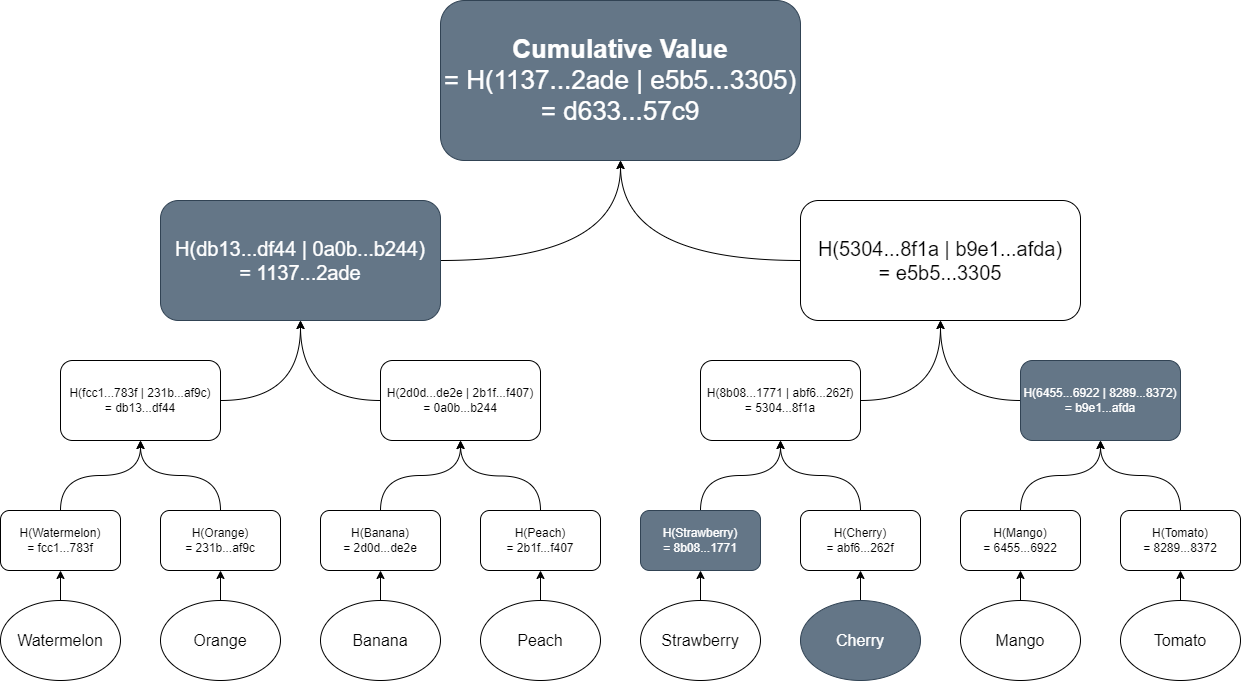

The diagram above was exported from draw.io. Its source (the exported page's mxGraphModel, read from the mxfile embedded in the PNG):
<mxGraphModel dx="1749" dy="993" grid="1" gridSize="10" guides="1" tooltips="1" connect="1" arrows="1" fold="1" page="1" pageScale="1" pageWidth="1169" pageHeight="827" math="0" shadow="0">
  <root>
    <mxCell id="0" />
    <mxCell id="1" parent="0" />
    <mxCell id="LXMfGLyl2by3y6r1nZ-g-20" style="edgeStyle=orthogonalEdgeStyle;rounded=0;orthogonalLoop=1;jettySize=auto;html=1;exitX=0.5;exitY=0;exitDx=0;exitDy=0;entryX=0.5;entryY=1;entryDx=0;entryDy=0;" edge="1" parent="1" source="LXMfGLyl2by3y6r1nZ-g-2" target="LXMfGLyl2by3y6r1nZ-g-16">
      <mxGeometry relative="1" as="geometry" />
    </mxCell>
    <mxCell id="LXMfGLyl2by3y6r1nZ-g-2" value="Watermelon" style="ellipse;whiteSpace=wrap;html=1;fontSize=16;" vertex="1" parent="1">
      <mxGeometry x="40" y="640" width="120" height="80" as="geometry" />
    </mxCell>
    <mxCell id="LXMfGLyl2by3y6r1nZ-g-21" style="edgeStyle=orthogonalEdgeStyle;rounded=0;orthogonalLoop=1;jettySize=auto;html=1;exitX=0.5;exitY=0;exitDx=0;exitDy=0;entryX=0.5;entryY=1;entryDx=0;entryDy=0;" edge="1" parent="1" source="LXMfGLyl2by3y6r1nZ-g-3" target="LXMfGLyl2by3y6r1nZ-g-12">
      <mxGeometry relative="1" as="geometry" />
    </mxCell>
    <mxCell id="LXMfGLyl2by3y6r1nZ-g-3" value="Orange" style="ellipse;whiteSpace=wrap;html=1;fontSize=16;" vertex="1" parent="1">
      <mxGeometry x="200" y="640" width="120" height="80" as="geometry" />
    </mxCell>
    <mxCell id="LXMfGLyl2by3y6r1nZ-g-22" style="edgeStyle=orthogonalEdgeStyle;rounded=0;orthogonalLoop=1;jettySize=auto;html=1;exitX=0.5;exitY=0;exitDx=0;exitDy=0;entryX=0.5;entryY=1;entryDx=0;entryDy=0;" edge="1" parent="1" source="LXMfGLyl2by3y6r1nZ-g-4" target="LXMfGLyl2by3y6r1nZ-g-13">
      <mxGeometry relative="1" as="geometry" />
    </mxCell>
    <mxCell id="LXMfGLyl2by3y6r1nZ-g-4" value="Banana" style="ellipse;whiteSpace=wrap;html=1;fontSize=16;" vertex="1" parent="1">
      <mxGeometry x="360" y="640" width="120" height="80" as="geometry" />
    </mxCell>
    <mxCell id="LXMfGLyl2by3y6r1nZ-g-23" style="edgeStyle=orthogonalEdgeStyle;rounded=0;orthogonalLoop=1;jettySize=auto;html=1;exitX=0.5;exitY=0;exitDx=0;exitDy=0;entryX=0.5;entryY=1;entryDx=0;entryDy=0;" edge="1" parent="1" source="LXMfGLyl2by3y6r1nZ-g-5" target="LXMfGLyl2by3y6r1nZ-g-14">
      <mxGeometry relative="1" as="geometry" />
    </mxCell>
    <mxCell id="LXMfGLyl2by3y6r1nZ-g-5" value="Peach" style="ellipse;whiteSpace=wrap;html=1;fontSize=16;" vertex="1" parent="1">
      <mxGeometry x="520" y="640" width="120" height="80" as="geometry" />
    </mxCell>
    <mxCell id="LXMfGLyl2by3y6r1nZ-g-24" style="edgeStyle=orthogonalEdgeStyle;rounded=0;orthogonalLoop=1;jettySize=auto;html=1;exitX=0.5;exitY=0;exitDx=0;exitDy=0;entryX=0.5;entryY=1;entryDx=0;entryDy=0;" edge="1" parent="1" source="LXMfGLyl2by3y6r1nZ-g-6" target="LXMfGLyl2by3y6r1nZ-g-15">
      <mxGeometry relative="1" as="geometry" />
    </mxCell>
    <mxCell id="LXMfGLyl2by3y6r1nZ-g-6" value="Strawberry" style="ellipse;whiteSpace=wrap;html=1;fontSize=16;" vertex="1" parent="1">
      <mxGeometry x="680" y="640" width="120" height="80" as="geometry" />
    </mxCell>
    <mxCell id="LXMfGLyl2by3y6r1nZ-g-25" style="edgeStyle=orthogonalEdgeStyle;rounded=0;orthogonalLoop=1;jettySize=auto;html=1;exitX=0.5;exitY=0;exitDx=0;exitDy=0;entryX=0.5;entryY=1;entryDx=0;entryDy=0;" edge="1" parent="1" source="LXMfGLyl2by3y6r1nZ-g-7" target="LXMfGLyl2by3y6r1nZ-g-17">
      <mxGeometry relative="1" as="geometry" />
    </mxCell>
    <mxCell id="LXMfGLyl2by3y6r1nZ-g-7" value="Cherry" style="ellipse;whiteSpace=wrap;html=1;fontSize=16;fillColor=#647687;fontColor=#ffffff;strokeColor=#314354;" vertex="1" parent="1">
      <mxGeometry x="840" y="640" width="120" height="80" as="geometry" />
    </mxCell>
    <mxCell id="LXMfGLyl2by3y6r1nZ-g-26" style="edgeStyle=orthogonalEdgeStyle;rounded=0;orthogonalLoop=1;jettySize=auto;html=1;exitX=0.5;exitY=0;exitDx=0;exitDy=0;entryX=0.5;entryY=1;entryDx=0;entryDy=0;" edge="1" parent="1" source="LXMfGLyl2by3y6r1nZ-g-8" target="LXMfGLyl2by3y6r1nZ-g-18">
      <mxGeometry relative="1" as="geometry" />
    </mxCell>
    <mxCell id="LXMfGLyl2by3y6r1nZ-g-8" value="Mango" style="ellipse;whiteSpace=wrap;html=1;fontSize=16;" vertex="1" parent="1">
      <mxGeometry x="1000" y="640" width="120" height="80" as="geometry" />
    </mxCell>
    <mxCell id="LXMfGLyl2by3y6r1nZ-g-27" style="edgeStyle=orthogonalEdgeStyle;rounded=0;orthogonalLoop=1;jettySize=auto;html=1;exitX=0.5;exitY=0;exitDx=0;exitDy=0;entryX=0.5;entryY=1;entryDx=0;entryDy=0;" edge="1" parent="1" source="LXMfGLyl2by3y6r1nZ-g-9" target="LXMfGLyl2by3y6r1nZ-g-19">
      <mxGeometry relative="1" as="geometry" />
    </mxCell>
    <mxCell id="LXMfGLyl2by3y6r1nZ-g-9" value="Tomato" style="ellipse;whiteSpace=wrap;html=1;fontSize=16;" vertex="1" parent="1">
      <mxGeometry x="1160" y="640" width="120" height="80" as="geometry" />
    </mxCell>
    <mxCell id="LXMfGLyl2by3y6r1nZ-g-44" style="edgeStyle=orthogonalEdgeStyle;rounded=0;orthogonalLoop=1;jettySize=auto;html=1;exitX=0.5;exitY=0;exitDx=0;exitDy=0;entryX=0.5;entryY=1;entryDx=0;entryDy=0;curved=1;" edge="1" parent="1" source="LXMfGLyl2by3y6r1nZ-g-12" target="LXMfGLyl2by3y6r1nZ-g-28">
      <mxGeometry relative="1" as="geometry" />
    </mxCell>
    <mxCell id="LXMfGLyl2by3y6r1nZ-g-12" value="H(Orange) =&amp;nbsp;231b...af9c" style="rounded=1;whiteSpace=wrap;html=1;" vertex="1" parent="1">
      <mxGeometry x="200" y="550" width="120" height="60" as="geometry" />
    </mxCell>
    <mxCell id="LXMfGLyl2by3y6r1nZ-g-45" style="edgeStyle=orthogonalEdgeStyle;rounded=0;orthogonalLoop=1;jettySize=auto;html=1;exitX=0.5;exitY=0;exitDx=0;exitDy=0;entryX=0.5;entryY=1;entryDx=0;entryDy=0;curved=1;" edge="1" parent="1" source="LXMfGLyl2by3y6r1nZ-g-13" target="LXMfGLyl2by3y6r1nZ-g-29">
      <mxGeometry relative="1" as="geometry" />
    </mxCell>
    <mxCell id="LXMfGLyl2by3y6r1nZ-g-13" value="H(Banana) =&amp;nbsp;2d0d...de2e" style="rounded=1;whiteSpace=wrap;html=1;" vertex="1" parent="1">
      <mxGeometry x="360" y="550" width="120" height="60" as="geometry" />
    </mxCell>
    <mxCell id="LXMfGLyl2by3y6r1nZ-g-47" style="edgeStyle=orthogonalEdgeStyle;rounded=0;orthogonalLoop=1;jettySize=auto;html=1;exitX=0.5;exitY=0;exitDx=0;exitDy=0;curved=1;" edge="1" parent="1" source="LXMfGLyl2by3y6r1nZ-g-14">
      <mxGeometry relative="1" as="geometry">
        <mxPoint x="500" y="480" as="targetPoint" />
      </mxGeometry>
    </mxCell>
    <mxCell id="LXMfGLyl2by3y6r1nZ-g-14" value="H(Peach) =&amp;nbsp;2b1f...f407" style="rounded=1;whiteSpace=wrap;html=1;" vertex="1" parent="1">
      <mxGeometry x="520" y="550" width="120" height="60" as="geometry" />
    </mxCell>
    <mxCell id="LXMfGLyl2by3y6r1nZ-g-48" style="edgeStyle=orthogonalEdgeStyle;rounded=0;orthogonalLoop=1;jettySize=auto;html=1;exitX=0.5;exitY=0;exitDx=0;exitDy=0;entryX=0.5;entryY=1;entryDx=0;entryDy=0;curved=1;" edge="1" parent="1" source="LXMfGLyl2by3y6r1nZ-g-15" target="LXMfGLyl2by3y6r1nZ-g-30">
      <mxGeometry relative="1" as="geometry" />
    </mxCell>
    <mxCell id="LXMfGLyl2by3y6r1nZ-g-15" value="H(Strawberry) =&amp;nbsp;8b08...1771" style="rounded=1;whiteSpace=wrap;html=1;fillColor=#647687;fontColor=#ffffff;strokeColor=#314354;" vertex="1" parent="1">
      <mxGeometry x="680" y="550" width="120" height="60" as="geometry" />
    </mxCell>
    <mxCell id="LXMfGLyl2by3y6r1nZ-g-42" style="edgeStyle=orthogonalEdgeStyle;rounded=0;orthogonalLoop=1;jettySize=auto;html=1;exitX=0.5;exitY=0;exitDx=0;exitDy=0;entryX=0.5;entryY=1;entryDx=0;entryDy=0;curved=1;" edge="1" parent="1" source="LXMfGLyl2by3y6r1nZ-g-16" target="LXMfGLyl2by3y6r1nZ-g-28">
      <mxGeometry relative="1" as="geometry" />
    </mxCell>
    <mxCell id="LXMfGLyl2by3y6r1nZ-g-16" value="H(Watermelon) =&amp;nbsp;fcc1...783f" style="rounded=1;whiteSpace=wrap;html=1;" vertex="1" parent="1">
      <mxGeometry x="40" y="550" width="120" height="60" as="geometry" />
    </mxCell>
    <mxCell id="LXMfGLyl2by3y6r1nZ-g-49" style="edgeStyle=orthogonalEdgeStyle;rounded=0;orthogonalLoop=1;jettySize=auto;html=1;exitX=0.5;exitY=0;exitDx=0;exitDy=0;entryX=0.5;entryY=1;entryDx=0;entryDy=0;curved=1;" edge="1" parent="1" source="LXMfGLyl2by3y6r1nZ-g-17" target="LXMfGLyl2by3y6r1nZ-g-30">
      <mxGeometry relative="1" as="geometry" />
    </mxCell>
    <mxCell id="LXMfGLyl2by3y6r1nZ-g-17" value="H(Cherry) =&amp;nbsp;abf6...262f" style="rounded=1;whiteSpace=wrap;html=1;" vertex="1" parent="1">
      <mxGeometry x="840" y="550" width="120" height="60" as="geometry" />
    </mxCell>
    <mxCell id="LXMfGLyl2by3y6r1nZ-g-50" style="edgeStyle=orthogonalEdgeStyle;rounded=0;orthogonalLoop=1;jettySize=auto;html=1;exitX=0.5;exitY=0;exitDx=0;exitDy=0;entryX=0.5;entryY=1;entryDx=0;entryDy=0;curved=1;" edge="1" parent="1" source="LXMfGLyl2by3y6r1nZ-g-18" target="LXMfGLyl2by3y6r1nZ-g-31">
      <mxGeometry relative="1" as="geometry" />
    </mxCell>
    <mxCell id="LXMfGLyl2by3y6r1nZ-g-18" value="H(Mango) =&amp;nbsp;6455...6922" style="rounded=1;whiteSpace=wrap;html=1;" vertex="1" parent="1">
      <mxGeometry x="1000" y="550" width="120" height="60" as="geometry" />
    </mxCell>
    <mxCell id="LXMfGLyl2by3y6r1nZ-g-51" style="edgeStyle=orthogonalEdgeStyle;rounded=0;orthogonalLoop=1;jettySize=auto;html=1;exitX=0.5;exitY=0;exitDx=0;exitDy=0;entryX=0.5;entryY=1;entryDx=0;entryDy=0;curved=1;" edge="1" parent="1" source="LXMfGLyl2by3y6r1nZ-g-19" target="LXMfGLyl2by3y6r1nZ-g-31">
      <mxGeometry relative="1" as="geometry" />
    </mxCell>
    <mxCell id="LXMfGLyl2by3y6r1nZ-g-19" value="H(Tomato) =&amp;nbsp;8289...8372" style="rounded=1;whiteSpace=wrap;html=1;" vertex="1" parent="1">
      <mxGeometry x="1160" y="550" width="120" height="60" as="geometry" />
    </mxCell>
    <mxCell id="LXMfGLyl2by3y6r1nZ-g-52" style="edgeStyle=orthogonalEdgeStyle;rounded=0;orthogonalLoop=1;jettySize=auto;html=1;exitX=1;exitY=0.5;exitDx=0;exitDy=0;entryX=0.5;entryY=1;entryDx=0;entryDy=0;curved=1;" edge="1" parent="1" source="LXMfGLyl2by3y6r1nZ-g-28" target="LXMfGLyl2by3y6r1nZ-g-34">
      <mxGeometry relative="1" as="geometry" />
    </mxCell>
    <mxCell id="LXMfGLyl2by3y6r1nZ-g-28" value="H(fcc1...783f | 231b...af9c) =&amp;nbsp;db13...df44" style="rounded=1;whiteSpace=wrap;html=1;" vertex="1" parent="1">
      <mxGeometry x="100" y="400" width="160" height="80" as="geometry" />
    </mxCell>
    <mxCell id="LXMfGLyl2by3y6r1nZ-g-53" style="edgeStyle=orthogonalEdgeStyle;rounded=0;orthogonalLoop=1;jettySize=auto;html=1;exitX=0;exitY=0.5;exitDx=0;exitDy=0;entryX=0.5;entryY=1;entryDx=0;entryDy=0;curved=1;" edge="1" parent="1" source="LXMfGLyl2by3y6r1nZ-g-29" target="LXMfGLyl2by3y6r1nZ-g-34">
      <mxGeometry relative="1" as="geometry" />
    </mxCell>
    <mxCell id="LXMfGLyl2by3y6r1nZ-g-29" value="H(2d0d...de2e | 2b1f...f407) =&amp;nbsp;0a0b...b244" style="rounded=1;whiteSpace=wrap;html=1;" vertex="1" parent="1">
      <mxGeometry x="420" y="400" width="160" height="80" as="geometry" />
    </mxCell>
    <mxCell id="LXMfGLyl2by3y6r1nZ-g-55" style="edgeStyle=orthogonalEdgeStyle;rounded=0;orthogonalLoop=1;jettySize=auto;html=1;exitX=1;exitY=0.5;exitDx=0;exitDy=0;entryX=0.5;entryY=1;entryDx=0;entryDy=0;curved=1;" edge="1" parent="1" source="LXMfGLyl2by3y6r1nZ-g-30" target="LXMfGLyl2by3y6r1nZ-g-35">
      <mxGeometry relative="1" as="geometry" />
    </mxCell>
    <mxCell id="LXMfGLyl2by3y6r1nZ-g-30" value="H(8b08...1771 | abf6...262f) =&amp;nbsp;5304...8f1a" style="rounded=1;whiteSpace=wrap;html=1;" vertex="1" parent="1">
      <mxGeometry x="740" y="400" width="160" height="80" as="geometry" />
    </mxCell>
    <mxCell id="LXMfGLyl2by3y6r1nZ-g-56" style="edgeStyle=orthogonalEdgeStyle;rounded=0;orthogonalLoop=1;jettySize=auto;html=1;exitX=0;exitY=0.5;exitDx=0;exitDy=0;entryX=0.5;entryY=1;entryDx=0;entryDy=0;curved=1;" edge="1" parent="1" source="LXMfGLyl2by3y6r1nZ-g-31" target="LXMfGLyl2by3y6r1nZ-g-35">
      <mxGeometry relative="1" as="geometry" />
    </mxCell>
    <mxCell id="LXMfGLyl2by3y6r1nZ-g-31" value="H(6455...6922 | 8289...8372) =&amp;nbsp;b9e1...afda" style="rounded=1;whiteSpace=wrap;html=1;fillColor=#647687;fontColor=#ffffff;strokeColor=#314354;" vertex="1" parent="1">
      <mxGeometry x="1060" y="400" width="160" height="80" as="geometry" />
    </mxCell>
    <mxCell id="LXMfGLyl2by3y6r1nZ-g-40" style="edgeStyle=orthogonalEdgeStyle;rounded=0;orthogonalLoop=1;jettySize=auto;html=1;exitX=1;exitY=0.5;exitDx=0;exitDy=0;entryX=0.5;entryY=1;entryDx=0;entryDy=0;curved=1;" edge="1" parent="1" source="LXMfGLyl2by3y6r1nZ-g-34" target="LXMfGLyl2by3y6r1nZ-g-36">
      <mxGeometry relative="1" as="geometry" />
    </mxCell>
    <mxCell id="LXMfGLyl2by3y6r1nZ-g-34" value="H(db13...df44&amp;nbsp;| 0a0b...b244) =&amp;nbsp;1137...2ade" style="rounded=1;whiteSpace=wrap;html=1;fontSize=20;fillColor=#647687;fontColor=#ffffff;strokeColor=#314354;" vertex="1" parent="1">
      <mxGeometry x="200" y="240" width="280" height="120" as="geometry" />
    </mxCell>
    <mxCell id="LXMfGLyl2by3y6r1nZ-g-41" style="edgeStyle=orthogonalEdgeStyle;rounded=0;orthogonalLoop=1;jettySize=auto;html=1;exitX=0;exitY=0.5;exitDx=0;exitDy=0;curved=1;" edge="1" parent="1" source="LXMfGLyl2by3y6r1nZ-g-35">
      <mxGeometry relative="1" as="geometry">
        <mxPoint x="660" y="200" as="targetPoint" />
      </mxGeometry>
    </mxCell>
    <mxCell id="LXMfGLyl2by3y6r1nZ-g-35" value="H(5304...8f1a&amp;nbsp;| b9e1...afda) &lt;br style=&quot;font-size: 20px;&quot;&gt;=&amp;nbsp;e5b5...3305" style="rounded=1;whiteSpace=wrap;html=1;fontSize=20;" vertex="1" parent="1">
      <mxGeometry x="840" y="240" width="280" height="120" as="geometry" />
    </mxCell>
    <mxCell id="LXMfGLyl2by3y6r1nZ-g-36" value="&lt;font style=&quot;font-size: 26px;&quot;&gt;&lt;b&gt;Cumulative Value &lt;/b&gt;&lt;br&gt;= H(1137...2ade |&amp;nbsp;e5b5...3305) &lt;br&gt;=&amp;nbsp;d633...57c9&lt;/font&gt;" style="rounded=1;whiteSpace=wrap;html=1;fillColor=#647687;fontColor=#ffffff;strokeColor=#314354;" vertex="1" parent="1">
      <mxGeometry x="480" y="40" width="360" height="160" as="geometry" />
    </mxCell>
  </root>
</mxGraphModel>